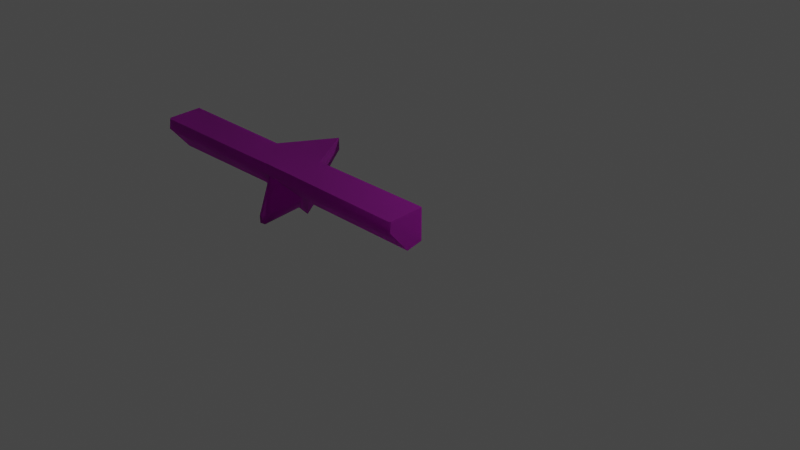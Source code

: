 # Source: Ruins_Trim_Top_4M_B.blend  (saved by Blender 3.5.10; exported with 4.5.12 LTS)
import bpy
from mathutils import Matrix  # noqa: F401  (used for matrix-valued properties, if any)

bpy.ops.wm.read_factory_settings(use_empty=True)
scene = bpy.context.scene
scene.name = 'Scene'

# ---- collections
col_collection = bpy.data.collections.new('Collection'); scene.collection.children.link(col_collection)

# ---- images (referenced by path relative to the original .blend; pixels are not part of the script)
import os
ASSET_DIR = os.environ.get("B2B_ASSET_DIR", "")  # directory of the original .blend (textures are referenced by path, not embedded)
HERE = os.path.dirname(os.path.abspath(__file__))  # packed textures are extracted next to this script under _unpacked/

def load_image(name, relpath, width, height, colorspace="sRGB"):
    """Load a texture the original file referenced (path relative to the .blend, or extracted next to this script)."""
    p = next((c for c in (os.path.join(HERE, relpath), os.path.join(ASSET_DIR, relpath)) if relpath and os.path.exists(c)), "")
    if p:
        img = bpy.data.images.load(p, check_existing=True)
        img.name = name
    else:  # same state as the original file: an image datablock whose file is absent (Cycles renders it pink)
        img = bpy.data.images.new(name, width, height)
        img.source = "FILE"
        img.filepath = "//" + (relpath or name)
    img.colorspace_settings.name = colorspace
    return img
img_dn_hl_ruins_trim_top_a_d_png = load_image('Dn_HL_Ruins_Trim_Top_A_d.png', 'Dn_HL_Ruins_Trim_Top_A_d.png', 1024, 1024, 'sRGB')
img_dn_hl_ruins_trim_top_a_mre_packed_png = load_image('Dn_HL_Ruins_Trim_Top_A_mre_packed.png', 'Dn_HL_Ruins_Trim_Top_A_mre_packed.png', 1024, 1024, 'sRGB')
img_c__users_joo_desktop_files_game_environment_hell_textures__dn_h = load_image('C__Users_joo_Desktop_Files_Game_Environment_Hell_Textures__Dn_H', 'C__Users_joo_Desktop_Files_Game_Environment_Hell_Textures__Dn_HL_Ruins_Trim_Top_A_n_png_Normal_Bump.png', 1024, 1024, 'sRGB')

# ---- materials (node trees are filled in below, after node groups)
mat_dn_hl_inst_ruins_trim_top_a = bpy.data.materials.new('Dn_HL_Inst_Ruins_Trim_Top_A')
mat_dn_hl_inst_ruins_trim_top_a.use_transparent_shadow = False
mat_dn_hl_inst_ruins_trim_top_a.diffuse_color = (0.588, 0.588, 0.588, 1.0)
mat_dn_hl_inst_ruins_trim_top_a.roughness = 0.9

# ---- material node trees
mat_dn_hl_inst_ruins_trim_top_a.use_nodes = True; mat_dn_hl_inst_ruins_trim_top_a.node_tree.nodes.clear()
_N = mat_dn_hl_inst_ruins_trim_top_a.node_tree.nodes; _L = mat_dn_hl_inst_ruins_trim_top_a.node_tree.links
n0 = _N.new('ShaderNodeBsdfPrincipled'); n0.name = 'Principled BSDF'; n0.location = (0, 300)
n0.distribution = 'GGX'
n0.subsurface_method = 'RANDOM_WALK_SKIN'
n0.inputs[2].default_value = 0.9
n0.inputs[13].default_value = 0.0
n0.inputs[18].default_value = 1.0
n0.inputs[27].default_value = (0.0, 0.0, 0.0, 1.0)
n0.inputs[28].default_value = 1.0
n1 = _N.new('ShaderNodeTexImage'); n1.name = 'Image Texture'; n1.location = (-480, 300)
n1.image = img_dn_hl_ruins_trim_top_a_d_png
n2 = _N.new('ShaderNodeTexImage'); n2.name = 'Image Texture.001'; n2.location = (-480, 0)
n2.image = img_dn_hl_ruins_trim_top_a_mre_packed_png
n3 = _N.new('ShaderNodeTexImage'); n3.name = 'Image Texture.002'; n3.location = (-480, -300)
n3.image = img_c__users_joo_desktop_files_game_environment_hell_textures__dn_h
n4 = _N.new('ShaderNodeNormalMap'); n4.name = 'Normal Map'; n4.location = (-200, -300)
n4.inputs[0].default_value = 0.0
n5 = _N.new('ShaderNodeOutputMaterial'); n5.name = 'Material Output'; n5.location = (280, 300)
_L.new(n1.outputs[0], n0.inputs[0])
_L.new(n3.outputs[0], n4.inputs[1])
_L.new(n4.outputs[0], n0.inputs[5])
_L.new(n0.outputs[0], n5.inputs[0])
_L.new(n2.outputs[0], n0.inputs[1])
n5.is_active_output = True

# ---- world
world_world = bpy.data.worlds.new('World'); scene.world = world_world
world_world.use_nodes = True; world_world.node_tree.nodes.clear()
_N = world_world.node_tree.nodes; _L = world_world.node_tree.links
n0 = _N.new('ShaderNodeOutputWorld'); n0.name = 'World Output'; n0.location = (300, 300)
n1 = _N.new('ShaderNodeBackground'); n1.name = 'Background'; n1.location = (10, 300)
n1.inputs[0].default_value = (0.05088, 0.05088, 0.05088, 1.0)
_L.new(n1.outputs[0], n0.inputs[0])
n0.is_active_output = True
world_world.color = (0.05088, 0.05088, 0.05088)
world_world.use_sun_shadow = False
world_world.sun_shadow_jitter_overblur = 0.0

# ---- cameras
cam_camera = bpy.data.cameras.new('Camera')
cam_camera.clip_end = 100.0
cam_camera.ortho_scale = 7.314

# ---- lights
light_light = bpy.data.lights.new('Light', 'POINT')
light_light.transmission_factor = 0.0
light_light.energy = 1000.0
light_light.shadow_soft_size = 0.1
light_light.shadow_maximum_resolution = 0.006
light_light.use_absolute_resolution = True

# ---- meshes
me_ruins_trim_top_4m_b = bpy.data.meshes.new('Ruins_Trim_Top_4M_B')
me_ruins_trim_top_4m_b.from_pydata([(-2.407, 0.02162, -0.3031), (-2.022, 0.02162, -0.3195), (-2.022, 0.03187, -0.9261), (-1.637, 0.02162, -0.3195), (0.0, -0.1224, 0.1297), (0.0, -0.4112, -0.1194), (-9.8e-05, -0.3634, -0.3195), (-0.000195, -0.03082, -0.3195), (0.0, -0.06119, 0.1214), (0.0, 0.0, 0.113), (-9.8e-05, 0.02162, -0.3195), (-4.025, -0.1224, 0.1297), (-4.025, -0.3634, -0.3195), (-4.025, -0.4112, -0.1194), (-4.025, -0.03022, -0.3195), (-4.025, -0.0612, 0.1214), (-4.025, -2e-06, 0.113), (-4.025, 0.02162, -0.3195), (-0.02247, 0.02162, -0.3286), (-0.03395, 0.0, 0.1273), (-1.637, -2e-06, 0.1188), (-2.022, -2e-06, 0.1206), (-2.407, -1e-06, 0.1294), (-3.992, 0.0, 0.1401), (-4.01, 0.02162, -0.3117), (-0.02257, -0.0308, -0.3286), (-1.638, -0.03022, -0.3195), (-0.02247, -0.3634, -0.3286), (-1.637, -0.3634, -0.3195), (-2.407, -0.03022, -0.3195), (-4.01, -0.03022, -0.3281), (-2.407, -0.3634, -0.3195), (-4.01, -0.3634, -0.3281), (-4.008, -0.432, -0.1084), (-3.992, -0.1224, 0.1568), (-2.407, -0.4112, -0.1084), (-3.992, -0.06119, 0.1484), (-2.407, -0.06119, 0.1378), (-2.407, -0.1224, 0.1461), (-2.022, -0.06119, 0.1289), (-2.32, -0.3847, -0.1), (-2.042, -0.6541, -0.3078), (-2.042, -0.151, 0.1005), (-2.022, -0.7991, -0.4123), (-2.022, -0.6435, -0.5268), (-2.002, -0.6547, -0.3055), (-1.637, -0.4112, -0.1194), (-1.724, -0.3853, -0.09778), (-0.03395, -0.4112, -0.1194), (-1.637, -0.1224, 0.1354), (-2.002, -0.1516, 0.1028), (-0.03395, -0.1224, 0.138), (-2.022, -0.1224, 0.1373), (-1.637, -0.06119, 0.1271), (-0.03395, -0.06119, 0.1412), (-2.022, -0.117, -0.9261), (-2.022, -0.3967, -0.6773), (-1.997, -0.5943, 0.2615), (-1.997, -0.7075, 0.2312), (-2.038, -0.5992, 0.2684), (-2.067, -0.7069, 0.2452)], [], [(0, 1, 2), (1, 3, 2), (4, 5, 6), (4, 6, 7), (7, 8, 4), (7, 9, 8), (9, 7, 10), (11, 12, 13), (12, 11, 14), (15, 14, 11), (16, 14, 15), (14, 16, 17), (18, 9, 10), (18, 19, 9), (3, 19, 18), (19, 3, 20), (20, 3, 1), (21, 20, 1), (0, 21, 1), (21, 0, 22), (0, 23, 22), (23, 0, 24), (24, 16, 23), (16, 24, 17), (7, 18, 10), (18, 7, 25), (25, 3, 18), (6, 25, 7), (25, 26, 3), (25, 6, 27), (25, 28, 26), (28, 25, 27), (24, 14, 17), (29, 24, 0), (14, 24, 30), (24, 29, 30), (30, 12, 14), (31, 30, 29), (12, 30, 32), (30, 31, 32), (32, 13, 12), (32, 33, 13), (32, 31, 33), (34, 13, 33), (13, 34, 11), (34, 15, 11), (35, 33, 31), (33, 35, 34), (15, 34, 36), (16, 15, 36), (23, 16, 36), (36, 22, 23), (22, 36, 37), (34, 37, 36), (21, 22, 37), (37, 34, 38), (38, 34, 35), (21, 37, 39), (39, 37, 38), (20, 21, 39), (40, 38, 35), (35, 41, 40), (38, 40, 42), (41, 35, 43), (43, 35, 31), (43, 31, 44), (43, 45, 41), (28, 43, 44), (43, 46, 45), (43, 28, 46), (47, 45, 46), (48, 46, 28), (48, 28, 27), (48, 27, 6), (48, 6, 5), (4, 48, 5), (49, 47, 46), (48, 49, 46), (47, 49, 50), (48, 4, 51), (49, 48, 51), (8, 51, 4), (50, 49, 52), (52, 42, 50), (38, 42, 52), (39, 38, 52), (53, 52, 49), (52, 53, 39), (51, 53, 49), (20, 39, 53), (53, 51, 54), (54, 20, 53), (51, 8, 54), (20, 54, 19), (9, 54, 8), (54, 9, 19), (26, 2, 3), (2, 29, 0), (2, 26, 55), (29, 2, 55), (55, 26, 56), (55, 56, 29), (56, 26, 28), (29, 56, 31), (56, 28, 44), (56, 44, 31), (47, 50, 57), (42, 57, 50), (58, 47, 57), (58, 45, 47), (57, 42, 59), (58, 57, 59), (59, 42, 40), (58, 41, 45), (40, 60, 59), (59, 60, 58), (60, 40, 41), (41, 58, 60)])
me_ruins_trim_top_4m_b.polygons.foreach_set('use_smooth', [True] * 118)
_k = set([(0, 2), (0, 24), (0, 29), (2, 3), (3, 18), (3, 26), (4, 5), (4, 8), (5, 6), (6, 7), (6, 27), (7, 10), (8, 9), (9, 10), (9, 19), (10, 18), (11, 13), (11, 15), (12, 13), (12, 14), (12, 32), (14, 17), (15, 16), (16, 17), (16, 23), (17, 24), (19, 20), (20, 21), (21, 22), (22, 23), (26, 28), (27, 28), (28, 44), (29, 31), (31, 32), (31, 44), (40, 41), (40, 42), (41, 45), (42, 50), (45, 47), (47, 50)])
me_ruins_trim_top_4m_b.attributes.new('sharp_edge', 'BOOLEAN', 'EDGE').data.foreach_set('value', [ (min(e.vertices), max(e.vertices)) in _k for e in me_ruins_trim_top_4m_b.edges])
_uv = me_ruins_trim_top_4m_b.uv_layers.new(name='UVMap')
_uv.uv.foreach_set('vector', [0.5342, 0.8119, 0.5093, 0.8119, 0.5093, 0.7695, 0.5093, 0.8119, 0.4834, 0.8119, 0.5093, 0.7695, 0.9731, 0.807, 0.9468, 0.7925, 0.9512, 0.7809, 0.9731, 0.807, 0.9512, 0.7809, 0.9814, 0.7809, 0.9814, 0.7809, 0.9785, 0.8065, 0.9731, 0.807, 0.9814, 0.7809, 0.9839, 0.806, 0.9785, 0.8065, 0.9839, 0.806, 0.9814, 0.7809, 0.9858, 0.7809, 0.771, 0.8126, 0.79, 0.7856, 0.7974, 0.7977, 0.79, 0.7856, 0.771, 0.8126, 0.7627, 0.7856, 0.7656, 0.8121, 0.7627, 0.7856, 0.771, 0.8126, 0.7598, 0.8116, 0.7627, 0.7856, 0.7656, 0.8121, 0.7627, 0.7856, 0.7598, 0.8116, 0.7578, 0.7856, 0.5293, 0.9541, 0.5269, 0.9876, 0.5269, 0.9541, 0.5293, 0.9541, 0.5293, 0.9876, 0.5269, 0.9876, 0.5996, 0.9541, 0.5293, 0.9876, 0.5293, 0.9541, 0.5293, 0.9876, 0.5996, 0.9541, 0.5996, 0.9876, 0.5996, 0.9876, 0.5996, 0.9541, 0.6245, 0.9541, 0.6245, 0.9876, 0.5996, 0.9876, 0.6245, 0.9541, 0.6489, 0.9541, 0.6245, 0.9876, 0.6245, 0.9541, 0.6245, 0.9876, 0.6489, 0.9541, 0.6489, 0.9876, 0.6489, 0.9541, 0.7183, 0.9875, 0.6489, 0.9876, 0.7183, 0.9875, 0.6489, 0.9541, 0.7183, 0.954, 0.7183, 0.954, 0.7207, 0.9875, 0.7183, 0.9875, 0.7207, 0.9875, 0.7183, 0.954, 0.7207, 0.954, 0.9224, 0.8239, 0.9199, 0.8203, 0.9219, 0.8203, 0.9199, 0.8203, 0.9224, 0.8239, 0.9199, 0.8239, 0.9199, 0.8239, 0.8452, 0.821, 0.9199, 0.8203, 0.9224, 0.8464, 0.9199, 0.8239, 0.9224, 0.8239, 0.9199, 0.8239, 0.8452, 0.8246, 0.8452, 0.821, 0.9199, 0.8239, 0.9224, 0.8464, 0.9199, 0.8464, 0.9199, 0.8239, 0.8457, 0.8472, 0.8452, 0.8246, 0.8457, 0.8472, 0.9199, 0.8239, 0.9199, 0.8464, 0.7275, 0.8232, 0.7256, 0.827, 0.7251, 0.8232, 0.7935, 0.8246, 0.7275, 0.8232, 0.7935, 0.8208, 0.7256, 0.827, 0.7275, 0.8232, 0.7275, 0.827, 0.7275, 0.8232, 0.7935, 0.8246, 0.7275, 0.827, 0.7275, 0.827, 0.7261, 0.8513, 0.7256, 0.827, 0.7939, 0.8488, 0.7275, 0.827, 0.7935, 0.8246, 0.7261, 0.8513, 0.7275, 0.827, 0.728, 0.8512, 0.7275, 0.827, 0.7939, 0.8488, 0.728, 0.8512, 0.7271, 0.8832, 0.7251, 0.8886, 0.7251, 0.8833, 0.7271, 0.8832, 0.7271, 0.8885, 0.7251, 0.8886, 0.7271, 0.8832, 0.7949, 0.88, 0.7271, 0.8885, 0.7275, 0.9241, 0.7251, 0.8886, 0.7271, 0.8885, 0.7251, 0.8886, 0.7275, 0.9241, 0.7256, 0.9242, 0.7275, 0.9241, 0.7256, 0.929, 0.7256, 0.9242, 0.7949, 0.8853, 0.7271, 0.8885, 0.7949, 0.88, 0.7271, 0.8885, 0.7949, 0.8853, 0.7275, 0.9241, 0.7256, 0.929, 0.7275, 0.9241, 0.7275, 0.9288, 0.7256, 0.9337, 0.7256, 0.929, 0.7275, 0.9288, 0.728, 0.9335, 0.7256, 0.9337, 0.7275, 0.9288, 0.7275, 0.9288, 0.7959, 0.9304, 0.728, 0.9335, 0.7959, 0.9304, 0.7275, 0.9288, 0.7959, 0.9256, 0.7275, 0.9241, 0.7959, 0.9256, 0.7275, 0.9288, 0.8203, 0.9292, 0.7959, 0.9304, 0.7959, 0.9256, 0.7959, 0.9256, 0.7275, 0.9241, 0.7954, 0.9209, 0.7954, 0.9209, 0.7275, 0.9241, 0.7949, 0.8853, 0.8203, 0.9292, 0.7959, 0.9256, 0.8198, 0.9244, 0.8198, 0.9244, 0.7959, 0.9256, 0.7954, 0.9209, 0.8442, 0.928, 0.8203, 0.9292, 0.8198, 0.9244, 0.8003, 0.8881, 0.7954, 0.9209, 0.7949, 0.8853, 0.7949, 0.8853, 0.8174, 0.8552, 0.8003, 0.8881, 0.7954, 0.9209, 0.8003, 0.8881, 0.8184, 0.9161, 0.8174, 0.8552, 0.7949, 0.8853, 0.8184, 0.8383, 0.8184, 0.8383, 0.7949, 0.8853, 0.7949, 0.88, 0.8184, 0.8383, 0.7949, 0.88, 0.8188, 0.8292, 0.8184, 0.8383, 0.8198, 0.8552, 0.8174, 0.8552, 0.8438, 0.8777, 0.8184, 0.8383, 0.8188, 0.8292, 0.8184, 0.8383, 0.8433, 0.883, 0.8198, 0.8552, 0.8184, 0.8383, 0.8438, 0.8777, 0.8433, 0.883, 0.8379, 0.8864, 0.8198, 0.8552, 0.8433, 0.883, 0.9126, 0.8797, 0.8433, 0.883, 0.8438, 0.8777, 0.9126, 0.8797, 0.8438, 0.8777, 0.9126, 0.8744, 0.9126, 0.8797, 0.9126, 0.8744, 0.915, 0.8744, 0.9126, 0.8797, 0.915, 0.8744, 0.9146, 0.8796, 0.9155, 0.9152, 0.9126, 0.8797, 0.9146, 0.8796, 0.8442, 0.9186, 0.8379, 0.8864, 0.8433, 0.883, 0.9126, 0.8797, 0.8442, 0.9186, 0.8433, 0.883, 0.8379, 0.8864, 0.8442, 0.9186, 0.8213, 0.916, 0.9126, 0.8797, 0.9155, 0.9152, 0.9131, 0.9153, 0.8442, 0.9186, 0.9126, 0.8797, 0.9131, 0.9153, 0.9155, 0.9199, 0.9131, 0.9153, 0.9155, 0.9152, 0.8213, 0.916, 0.8442, 0.9186, 0.8198, 0.9197, 0.8198, 0.9197, 0.8184, 0.9161, 0.8213, 0.916, 0.7954, 0.9209, 0.8184, 0.9161, 0.8198, 0.9197, 0.8198, 0.9244, 0.7954, 0.9209, 0.8198, 0.9197, 0.8442, 0.9233, 0.8198, 0.9197, 0.8442, 0.9186, 0.8198, 0.9197, 0.8442, 0.9233, 0.8198, 0.9244, 0.9131, 0.9153, 0.8442, 0.9233, 0.8442, 0.9186, 0.8442, 0.928, 0.8198, 0.9244, 0.8442, 0.9233, 0.8442, 0.9233, 0.9131, 0.9153, 0.9136, 0.92, 0.9136, 0.92, 0.8442, 0.928, 0.8442, 0.9233, 0.9131, 0.9153, 0.9155, 0.9199, 0.9136, 0.92, 0.8442, 0.928, 0.9136, 0.92, 0.9136, 0.9247, 0.9155, 0.9247, 0.9136, 0.92, 0.9155, 0.9199, 0.9136, 0.92, 0.9155, 0.9247, 0.9136, 0.9247, 0.9385, 0.7806, 0.9028, 0.7444, 0.9399, 0.7765, 0.9028, 0.7444, 0.8682, 0.7816, 0.8667, 0.7773, 0.9028, 0.7444, 0.9385, 0.7806, 0.9028, 0.7506, 0.8682, 0.7816, 0.9028, 0.7444, 0.9028, 0.7506, 0.9028, 0.7506, 0.9385, 0.7806, 0.9033, 0.7792, 0.9028, 0.7506, 0.9033, 0.7792, 0.8682, 0.7816, 0.9033, 0.7792, 0.9385, 0.7806, 0.9331, 0.804, 0.8682, 0.7816, 0.9033, 0.7792, 0.8721, 0.8059, 0.9033, 0.7792, 0.9331, 0.804, 0.9038, 0.7974, 0.9033, 0.7792, 0.9038, 0.7974, 0.8721, 0.8059, 0.8569, 0.7831, 0.8257, 0.813, 0.8267, 0.7782, 0.8193, 0.8126, 0.8267, 0.7782, 0.8257, 0.813, 0.8281, 0.7648, 0.8569, 0.7831, 0.8267, 0.7782, 0.8281, 0.7648, 0.8311, 0.7459, 0.8569, 0.7831, 0.8267, 0.7782, 0.8193, 0.8126, 0.8218, 0.778, 0.8281, 0.7648, 0.8267, 0.7782, 0.8218, 0.778, 0.8218, 0.778, 0.8193, 0.8126, 0.7939, 0.7777, 0.8281, 0.7648, 0.8247, 0.7451, 0.8311, 0.7459, 0.7939, 0.7777, 0.8208, 0.765, 0.8218, 0.778, 0.8218, 0.778, 0.8208, 0.765, 0.8281, 0.7648, 0.8208, 0.765, 0.7939, 0.7777, 0.8247, 0.7451, 0.8247, 0.7451, 0.8281, 0.7648, 0.8208, 0.765])
me_ruins_trim_top_4m_b.materials.append(mat_dn_hl_inst_ruins_trim_top_a)
me_ruins_trim_top_4m_b.update()
me_ruins_trim_top_4m_b.normals_split_custom_set([tuple(v) for v in zip(*[iter([0.0008373, 0.9994, 0.03321, 0.0007278, 0.9995, 0.03313, 0.0003558, 0.9999, 0.01689, 0.0007278, 0.9995, 0.03313, -4.224e-05, 0.9995, 0.03304, 0.0003558, 0.9999, 0.01689, 1.0, 0.0001114, -0.0004183, 1.0, 0.0003502, -0.0004061, 1.0, 0.0003152, -0.0003873, 1.0, 0.0001114, -0.0004183, 1.0, 0.0003152, -0.0003873, 1.0, -0.000761, -0.0003543, 1.0, -0.000761, -0.0003543, 1.0, -6.079e-05, -0.0004465, 1.0, 0.0001114, -0.0004183, 1.0, -0.000761, -0.0003543, 1.0, -0.0001841, -0.0004377, 1.0, -6.079e-05, -0.0004465, 1.0, -0.0001841, -0.0004377, 1.0, -0.000761, -0.0003543, 1.0, -0.00185, -0.000319, -1.0, -4.824e-07, 0.0, -1.0, -9.515e-07, 0.0, -1.0, 0.0, 0.0, -1.0, -9.515e-07, 0.0, -1.0, -4.824e-07, 0.0, -1.0, 4.386e-06, 0.0, -1.0, 0.0, 0.0, -1.0, 4.386e-06, 0.0, -1.0, -4.824e-07, 0.0, -1.0, 7.245e-07, 0.0, -1.0, 4.386e-06, 0.0, -1.0, 0.0, 0.0, -1.0, 4.386e-06, 0.0, -1.0, 7.245e-07, 0.0, -1.0, 1.063e-05, 0.0, -0.007624, 0.9988, 0.04845, 0.01901, 0.9987, 0.04793, -0.02016, 0.9985, 0.04992, -0.007624, 0.9988, 0.04845, 0.008511, 0.9988, 0.04778, 0.01901, 0.9987, 0.04793, -4.224e-05, 0.9995, 0.03304, 0.008511, 0.9988, 0.04778, -0.007624, 0.9988, 0.04845, 0.008511, 0.9988, 0.04778, -4.224e-05, 0.9995, 0.03304, -6.766e-05, 0.9988, 0.04922, -6.766e-05, 0.9988, 0.04922, -4.224e-05, 0.9995, 0.03304, 0.0007278, 0.9995, 0.03313, 0.0009151, 0.9988, 0.0493, -6.766e-05, 0.9988, 0.04922, 0.0007278, 0.9995, 0.03313, 0.0008373, 0.9994, 0.03321, 0.0009151, 0.9988, 0.0493, 0.0007278, 0.9995, 0.03313, 0.0009151, 0.9988, 0.0493, 0.0008373, 0.9994, 0.03321, 0.0007398, 0.9988, 0.04992, 0.0008373, 0.9994, 0.03321, -0.014, 0.9987, 0.0486, 0.0007398, 0.9988, 0.04992, -0.014, 0.9987, 0.0486, 0.0008373, 0.9994, 0.03321, -0.01573, 0.9987, 0.04902, -0.01573, 0.9987, 0.04902, -0.03996, 0.998, 0.04942, -0.014, 0.9987, 0.0486, -0.03996, 0.998, 0.04942, -0.01573, 0.9987, 0.04902, -0.02648, 0.9984, 0.04991, 0.3745, -0.0002943, -0.9272, 0.1882, -0.0003548, -0.9821, 0.3745, -0.0007106, -0.9272, 0.1882, -0.0003548, -0.9821, 0.3745, -0.0002943, -0.9272, 0.1879, -0.0001464, -0.9822, 0.1879, -0.0001464, -0.9822, -0.005595, 2.199e-05, -1.0, 0.1882, -0.0003548, -0.9821, 0.3745, 0.0001092, -0.9272, 0.1879, -0.0001464, -0.9822, 0.3745, -0.0002943, -0.9272, 0.1879, -0.0001464, -0.9822, -0.005595, 9.377e-06, -1.0, -0.005595, 2.199e-05, -1.0, 0.1879, -0.0001464, -0.9822, 0.3745, 0.0001092, -0.9272, 0.1881, 5.484e-05, -0.9822, 0.1879, -0.0001464, -0.9822, -0.005595, -3.223e-06, -1.0, -0.005595, 9.377e-06, -1.0, -0.005595, -3.223e-06, -1.0, 0.1879, -0.0001464, -0.9822, 0.1881, 5.484e-05, -0.9822, 0.1501, 0.1881, -0.9706, -0.4227, 0.1188, -0.8985, 0.4678, 1.535e-05, -0.8838, 0.005277, 0.1527, -0.9883, 0.1501, 0.1881, -0.9706, 0.005092, 0.3014, -0.9535, -0.4227, 0.1188, -0.8985, 0.1501, 0.1881, -0.9706, -0.2487, 0.1446, -0.9577, 0.1501, 0.1881, -0.9706, 0.005277, 0.1527, -0.9883, -0.2487, 0.1446, -0.9577, -0.2487, 0.1446, -0.9577, -0.5011, -1.249e-05, -0.8654, -0.4227, 0.1188, -0.8985, 0.00534, 3.274e-06, -1.0, -0.2487, 0.1446, -0.9577, 0.005277, 0.1527, -0.9883, -0.5011, -1.249e-05, -0.8654, -0.2487, 0.1446, -0.9577, -0.2568, -4.964e-06, -0.9665, -0.2487, 0.1446, -0.9577, 0.00534, 3.274e-06, -1.0, -0.2568, -4.964e-06, -0.9665, -0.07887, -0.959, -0.2722, -0.7896, -0.599, 0.1334, -0.1332, -0.964, -0.2301, -0.07887, -0.959, -0.2722, -0.4006, -0.8746, 0.273, -0.7896, -0.599, 0.1334, -0.07887, -0.959, -0.2722, -0.4425, -0.8607, -0.2516, -0.4006, -0.8746, 0.273, -0.3, -0.256, 0.919, -0.7896, -0.599, 0.1334, -0.4006, -0.8746, 0.273, -0.7896, -0.599, 0.1334, -0.3, -0.256, 0.919, -0.6064, -0.2725, 0.747, -0.3, -0.256, 0.919, -0.6267, 0.1051, 0.7721, -0.6064, -0.2725, 0.747, -0.114, -0.8751, 0.4703, -0.4006, -0.8746, 0.273, -0.4425, -0.8607, -0.2516, -0.4006, -0.8746, 0.273, -0.114, -0.8751, 0.4703, -0.3, -0.256, 0.919, -0.6267, 0.1051, 0.7721, -0.3, -0.256, 0.919, -0.3291, 0.1274, 0.9357, -0.6267, 0.1051, 0.7721, -0.6267, 0.1051, 0.7721, -0.3291, 0.1274, 0.9357, -0.3378, 0.127, 0.9326, -0.6267, 0.1051, 0.7721, -0.3291, 0.1274, 0.9357, -0.3291, 0.1274, 0.9357, 0.01473, 0.1349, 0.9907, -0.3378, 0.127, 0.9326, 0.01473, 0.1349, 0.9907, -0.3291, 0.1274, 0.9357, 0.01472, 0.1349, 0.9907, -0.3, -0.256, 0.919, 0.01472, 0.1349, 0.9907, -0.3291, 0.1274, 0.9357, 0.01374, 0.1349, 0.9908, 0.01473, 0.1349, 0.9907, 0.01472, 0.1349, 0.9907, 0.01472, 0.1349, 0.9907, -0.3, -0.256, 0.919, 0.0234, -0.2962, 0.9548, 0.0234, -0.2962, 0.9548, -0.3, -0.256, 0.919, -0.114, -0.8751, 0.4703, 0.01374, 0.1349, 0.9908, 0.01472, 0.1349, 0.9907, 0.01375, 0.1349, 0.9908, 0.01375, 0.1349, 0.9908, 0.01472, 0.1349, 0.9907, 0.0234, -0.2962, 0.9548, -0.001967, 0.136, 0.9907, 0.01374, 0.1349, 0.9908, 0.01375, 0.1349, 0.9908, 0.09204, -0.6166, 0.7819, 0.0234, -0.2962, 0.9548, -0.114, -0.8751, 0.4703, -0.114, -0.8751, 0.4703, 0.0196, -0.5819, 0.813, 0.09204, -0.6166, 0.7819, 0.0234, -0.2962, 0.9548, 0.09204, -0.6166, 0.7819, 0.002908, -0.7615, 0.6482, 0.0196, -0.5819, 0.813, -0.114, -0.8751, 0.4703, 0.000826, -0.9908, -0.1357, 0.000826, -0.9908, -0.1357, -0.114, -0.8751, 0.4703, -0.4425, -0.8607, -0.2516, 0.000826, -0.9908, -0.1357, -0.4425, -0.8607, -0.2516, -0.0005331, -0.5923, -0.8057, 0.000826, -0.9908, -0.1357, -0.02735, -0.593, 0.8047, 0.0196, -0.5819, 0.813, 0.4466, -0.8569, -0.2575, 0.000826, -0.9908, -0.1357, -0.0005331, -0.5923, -0.8057, 0.000826, -0.9908, -0.1357, 0.1677, -0.8777, 0.4489, -0.02735, -0.593, 0.8047, 0.000826, -0.9908, -0.1357, 0.4466, -0.8569, -0.2575, 0.1677, -0.8777, 0.4489, -0.00214, -0.6437, 0.7653, -0.02735, -0.593, 0.8047, 0.1677, -0.8777, 0.4489, 0.004154, -0.9521, 0.3059, 0.1677, -0.8777, 0.4489, 0.4466, -0.8569, -0.2575, 0.004154, -0.9521, 0.3059, 0.4466, -0.8569, -0.2575, 0.03909, -0.9746, -0.2204, 0.004154, -0.9521, 0.3059, 0.03909, -0.9746, -0.2204, 0.08043, -0.9725, -0.2185, 0.004154, -0.9521, 0.3059, 0.08043, -0.9725, -0.2185, 0.0, -0.9516, 0.3074, 0.2212, -0.3032, 0.9269, 0.004154, -0.9521, 0.3059, 0.0, -0.9516, 0.3074, -0.002591, -0.2925, 0.9563, -0.00214, -0.6437, 0.7653, 0.1677, -0.8777, 0.4489, 0.004154, -0.9521, 0.3059, -0.002591, -0.2925, 0.9563, 0.1677, -0.8777, 0.4489, -0.00214, -0.6437, 0.7653, -0.002591, -0.2925, 0.9563, -0.0157, -0.7438, 0.6682, 0.004154, -0.9521, 0.3059, 0.2212, -0.3032, 0.9269, 0.1364, -0.3416, 0.9299, -0.002591, -0.2925, 0.9563, 0.004154, -0.9521, 0.3059, 0.1364, -0.3416, 0.9299, 0.4641, 0.0673, 0.8832, 0.1364, -0.3416, 0.9299, 0.2212, -0.3032, 0.9269, -0.0157, -0.7438, 0.6682, -0.002591, -0.2925, 0.9563, 0.004436, -0.3699, 0.9291, 0.004436, -0.3699, 0.9291, 0.002908, -0.7615, 0.6482, -0.0157, -0.7438, 0.6682, 0.0234, -0.2962, 0.9548, 0.002908, -0.7615, 0.6482, 0.004436, -0.3699, 0.9291, 0.01375, 0.1349, 0.9908, 0.0234, -0.2962, 0.9548, 0.004436, -0.3699, 0.9291, -0.0002686, 0.1338, 0.991, 0.004436, -0.3699, 0.9291, -0.002591, -0.2925, 0.9563, 0.004436, -0.3699, 0.9291, -0.0002686, 0.1338, 0.991, 0.01375, 0.1349, 0.9908, 0.1364, -0.3416, 0.9299, -0.0002686, 0.1338, 0.991, -0.002591, -0.2925, 0.9563, -0.001967, 0.136, 0.9907, 0.01375, 0.1349, 0.9908, -0.0002686, 0.1338, 0.991, -0.0002686, 0.1338, 0.991, 0.1364, -0.3416, 0.9299, 0.2423, 0.06937, 0.9677, 0.2423, 0.06937, 0.9677, -0.001967, 0.136, 0.9907, -0.0002686, 0.1338, 0.991, 0.1364, -0.3416, 0.9299, 0.4641, 0.0673, 0.8832, 0.2423, 0.06937, 0.9677, -0.001967, 0.136, 0.9907, 0.2423, 0.06937, 0.9677, 0.1951, 0.2187, 0.9561, 0.4236, 0.1747, 0.8889, 0.2423, 0.06937, 0.9677, 0.4641, 0.0673, 0.8832, 0.2423, 0.06937, 0.9677, 0.4236, 0.1747, 0.8889, 0.1951, 0.2187, 0.9561, 0.803, -0.07069, -0.5918, -0.0004774, 0.007166, -1.0, 0.8443, -0.003354, -0.5359, -0.0004774, 0.007166, -1.0, -0.8122, 0.02152, -0.583, -0.8403, 0.1664, -0.5159, -0.0004774, 0.007166, -1.0, 0.803, -0.07069, -0.5918, 4.906e-07, -0.3243, -0.9459, -0.8122, 0.02152, -0.583, -0.0004774, 0.007166, -1.0, 4.906e-07, -0.3243, -0.9459, 4.906e-07, -0.3243, -0.9459, 0.803, -0.07069, -0.5918, -0.0002313, -0.503, -0.8643, 4.906e-07, -0.3243, -0.9459, -0.0002313, -0.503, -0.8643, -0.8122, 0.02152, -0.583, -0.0002313, -0.503, -0.8643, 0.803, -0.07069, -0.5918, 0.6819, -0.1031, -0.7242, -0.8122, 0.02152, -0.583, -0.0002313, -0.503, -0.8643, -0.6823, -0.1039, -0.7237, -0.0002313, -0.503, -0.8643, 0.6819, -0.1031, -0.7242, 0.0002273, -0.5208, -0.8537, -0.0002313, -0.503, -0.8643, 0.0002273, -0.5208, -0.8537, -0.6823, -0.1039, -0.7237, 0.8822, -0.2815, 0.3774, 0.2914, 0.3255, 0.8995, 0.4853, 0.03522, 0.8736, -0.3513, 0.318, 0.8806, 0.4853, 0.03522, 0.8736, 0.2914, 0.3255, 0.8995, 0.4645, -0.7482, 0.4738, 0.8822, -0.2815, 0.3774, 0.4853, 0.03522, 0.8736, 0.4645, -0.7482, 0.4738, 0.3164, -0.9438, -0.09562, 0.8822, -0.2815, 0.3774, 0.4853, 0.03522, 0.8736, -0.3513, 0.318, 0.8806, -0.2771, 0.06902, 0.9584, 0.4645, -0.7482, 0.4738, 0.4853, 0.03522, 0.8736, -0.2771, 0.06902, 0.9584, -0.2771, 0.06902, 0.9584, -0.3513, 0.318, 0.8806, -0.8901, -0.2667, 0.3695, 0.4645, -0.7482, 0.4738, -0.3369, -0.9356, -0.1056, 0.3164, -0.9438, -0.09562, -0.8901, -0.2667, 0.3695, -0.4271, -0.6799, 0.5961, -0.2771, 0.06902, 0.9584, -0.2771, 0.06902, 0.9584, -0.4271, -0.6799, 0.5961, 0.4645, -0.7482, 0.4738, -0.4271, -0.6799, 0.5961, -0.8901, -0.2667, 0.3695, -0.3369, -0.9356, -0.1056, -0.3369, -0.9356, -0.1056, 0.4645, -0.7482, 0.4738, -0.4271, -0.6799, 0.5961])] * 3)])

# ---- objects
ob_light = bpy.data.objects.new('Light', light_light)
ob_camera = bpy.data.objects.new('Camera', cam_camera)
ob_ruins_trim_top_4m_b = bpy.data.objects.new('Ruins_Trim_Top_4M_B', me_ruins_trim_top_4m_b)

# ---- transforms, parenting, visibility, modifiers, constraints
ob_light.location = (4.076, 1.005, 5.904)
ob_light.rotation_euler = (0.6503, 0.05522, 1.866)
ob_light.lock_rotations_4d = False
ob_light.empty_display_type = 'ARROWS'
ob_light.color = (0.0, 0.0, 0.0, 0.0)
ob_light.lineart.crease_threshold = 0.0
ob_camera.location = (7.359, -6.926, 4.958)
ob_camera.rotation_euler = (1.109, 0.0, 0.8149)
ob_camera.lock_rotations_4d = False
ob_camera.empty_display_type = 'ARROWS'
ob_camera.color = (0.0, 0.0, 0.0, 0.0)
ob_camera.display_type = 'WIRE'
ob_camera.lineart.crease_threshold = 0.0
ob_ruins_trim_top_4m_b.location = (0.0, 0.0, 0.0)
ob_ruins_trim_top_4m_b.rotation_euler = (1.571, -0.0, 0.0)

# ---- collection membership
col_collection.objects.link(ob_light)
col_collection.objects.link(ob_camera)
col_collection.objects.link(ob_ruins_trim_top_4m_b)

# ---- scene / render settings (as saved in the file)
scene.camera = ob_camera
scene.frame_start = 1; scene.frame_end = 250; scene.frame_set(1)
scene.render.engine = 'BLENDER_EEVEE_NEXT'
scene.cycles.sampling_pattern = 'TABULATED_SOBOL'
scene.view_settings.view_transform = 'Filmic'
bpy.context.view_layer.update()
